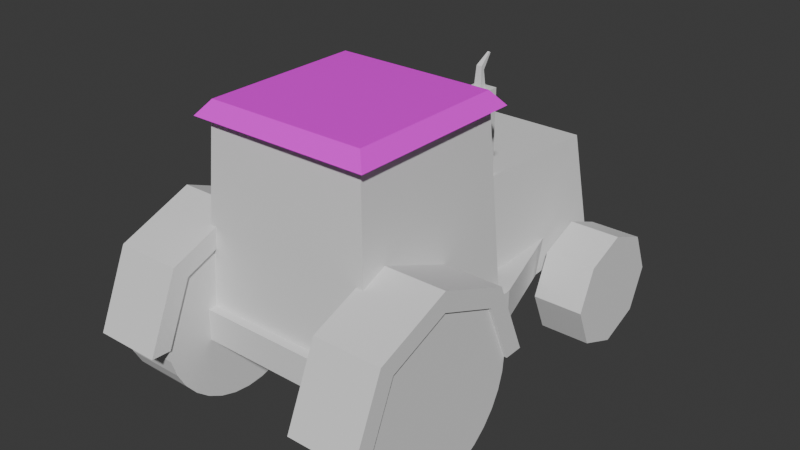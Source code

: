 # Source: Trator_1_.blend  (saved by Blender 4.0.36; exported with 4.5.12 LTS)
import bpy
from mathutils import Matrix  # noqa: F401  (used for matrix-valued properties, if any)

bpy.ops.wm.read_factory_settings(use_empty=True)
scene = bpy.context.scene
scene.name = 'Scene'

# ---- collections
col_collection = bpy.data.collections.new('Collection'); scene.collection.children.link(col_collection)

# ---- images (referenced by path relative to the original .blend; pixels are not part of the script)
import os
ASSET_DIR = os.environ.get("B2B_ASSET_DIR", "")  # directory of the original .blend (textures are referenced by path, not embedded)
HERE = os.path.dirname(os.path.abspath(__file__))  # packed textures are extracted next to this script under _unpacked/

def load_image(name, relpath, width, height, colorspace="sRGB"):
    """Load a texture the original file referenced (path relative to the .blend, or extracted next to this script)."""
    p = next((c for c in (os.path.join(HERE, relpath), os.path.join(ASSET_DIR, relpath)) if relpath and os.path.exists(c)), "")
    if p:
        img = bpy.data.images.load(p, check_existing=True)
        img.name = name
    else:  # same state as the original file: an image datablock whose file is absent (Cycles renders it pink)
        img = bpy.data.images.new(name, width, height)
        img.source = "FILE"
        img.filepath = "//" + (relpath or name)
    img.colorspace_settings.name = colorspace
    return img
img_trator1_002 = load_image('Trator1.002', '', 512, 512, 'sRGB')

# ---- materials (node trees are filled in below, after node groups)
mat_material_003 = bpy.data.materials.new('Material.003')
mat_material_003.use_transparent_shadow = False

# ---- material node trees
mat_material_003.use_nodes = True; mat_material_003.node_tree.nodes.clear()
_N = mat_material_003.node_tree.nodes; _L = mat_material_003.node_tree.links
n0 = _N.new('ShaderNodeBsdfPrincipled'); n0.name = 'Principled BSDF'; n0.location = (10, 300)
n0.inputs[3].default_value = 1.45
n1 = _N.new('ShaderNodeOutputMaterial'); n1.name = 'Material Output'; n1.location = (300, 300)
n2 = _N.new('ShaderNodeTexImage'); n2.name = 'Image Texture'; n2.location = (-280, 280)
n2.image = img_trator1_002
_L.new(n0.outputs[0], n1.inputs[0])
_L.new(n2.outputs[0], n0.inputs[0])
n1.is_active_output = True

# ---- world
world_world = bpy.data.worlds.new('World'); scene.world = world_world
world_world.use_nodes = True; world_world.node_tree.nodes.clear()
_N = world_world.node_tree.nodes; _L = world_world.node_tree.links
n0 = _N.new('ShaderNodeOutputWorld'); n0.name = 'World Output'; n0.location = (300, 300)
n1 = _N.new('ShaderNodeBackground'); n1.name = 'Background'; n1.location = (10, 300)
n1.inputs[0].default_value = (0.05088, 0.05088, 0.05088, 1.0)
_L.new(n1.outputs[0], n0.inputs[0])
n0.is_active_output = True
world_world.color = (0.05088, 0.05088, 0.05088)
world_world.use_sun_shadow = False
world_world.sun_shadow_jitter_overblur = 0.0

# ---- meshes
me_cylinder_006 = bpy.data.meshes.new('Cylinder.006')
me_cylinder_006.from_pydata([(0.0, 1.0, -1.0), (0.0, 1.0, 1.0), (0.1951, 0.9808, -1.0), (0.1951, 0.9808, 1.0), (0.3827, 0.9239, -1.0), (0.3827, 0.9239, 1.0), (0.5556, 0.8315, -1.0), (0.5556, 0.8315, 1.0), (0.7071, 0.7071, -1.0), (0.7071, 0.7071, 1.0), (0.8315, 0.5556, -1.0), (0.8315, 0.5556, 1.0), (0.9239, 0.3827, -1.0), (0.9239, 0.3827, 1.0), (0.9808, 0.1951, -1.0), (0.9808, 0.1951, 1.0), (1.0, 0.0, -1.0), (1.0, 0.0, 1.0), (0.9808, -0.1951, -1.0), (0.9808, -0.1951, 1.0), (0.9239, -0.3827, -1.0), (0.9239, -0.3827, 1.0), (0.8315, -0.5556, -1.0), (0.8315, -0.5556, 1.0), (0.7071, -0.7071, -1.0), (0.7071, -0.7071, 1.0), (0.5556, -0.8315, -1.0), (0.5556, -0.8315, 1.0), (0.3827, -0.9239, -1.0), (0.3827, -0.9239, 1.0), (0.1951, -0.9808, -1.0), (0.1951, -0.9808, 1.0), (0.0, -1.0, -1.0), (0.0, -1.0, 1.0), (-0.1951, -0.9808, -1.0), (-0.1951, -0.9808, 1.0), (-0.3827, -0.9239, -1.0), (-0.3827, -0.9239, 1.0), (-0.5556, -0.8315, -1.0), (-0.5556, -0.8315, 1.0), (-0.7071, -0.7071, -1.0), (-0.7071, -0.7071, 1.0), (-0.8315, -0.5556, -1.0), (-0.8315, -0.5556, 1.0), (-0.9239, -0.3827, -1.0), (-0.9239, -0.3827, 1.0), (-0.9808, -0.1951, -1.0), (-0.9808, -0.1951, 1.0), (-1.0, 0.0, -1.0), (-1.0, 0.0, 1.0), (-0.9808, 0.1951, -1.0), (-0.9808, 0.1951, 1.0), (-0.9239, 0.3827, -1.0), (-0.9239, 0.3827, 1.0), (-0.8315, 0.5556, -1.0), (-0.8315, 0.5556, 1.0), (-0.7071, 0.7071, -1.0), (-0.7071, 0.7071, 1.0), (-0.5556, 0.8315, -1.0), (-0.5556, 0.8315, 1.0), (-0.3827, 0.9239, -1.0), (-0.3827, 0.9239, 1.0), (-0.1951, 0.9808, -1.0), (-0.1951, 0.9808, 1.0)], [], [(0, 1, 3, 2), (2, 3, 5, 4), (4, 5, 7, 6), (6, 7, 9, 8), (8, 9, 11, 10), (10, 11, 13, 12), (12, 13, 15, 14), (14, 15, 17, 16), (16, 17, 19, 18), (18, 19, 21, 20), (20, 21, 23, 22), (22, 23, 25, 24), (24, 25, 27, 26), (26, 27, 29, 28), (28, 29, 31, 30), (30, 31, 33, 32), (32, 33, 35, 34), (34, 35, 37, 36), (36, 37, 39, 38), (38, 39, 41, 40), (40, 41, 43, 42), (42, 43, 45, 44), (44, 45, 47, 46), (46, 47, 49, 48), (48, 49, 51, 50), (50, 51, 53, 52), (52, 53, 55, 54), (54, 55, 57, 56), (56, 57, 59, 58), (58, 59, 61, 60), (3, 1, 63, 61, 59, 57, 55, 53, 51, 49, 47, 45, 43, 41, 39, 37, 35, 33, 31, 29, 27, 25, 23, 21, 19, 17, 15, 13, 11, 9, 7, 5), (60, 61, 63, 62), (62, 63, 1, 0), (0, 2, 4, 6, 8, 10, 12, 14, 16, 18, 20, 22, 24, 26, 28, 30, 32, 34, 36, 38, 40, 42, 44, 46, 48, 50, 52, 54, 56, 58, 60, 62)])
_uv = me_cylinder_006.uv_layers.new(name='UVMap')
_uv.uv.foreach_set('vector', [0.8946, 0.8885, 0.8946, 0.8373, 0.8995, 0.8373, 0.8995, 0.8885, 0.8995, 0.8885, 0.8995, 0.8373, 0.9041, 0.8373, 0.9041, 0.8885, 0.9041, 0.8885, 0.9041, 0.8373, 0.9083, 0.8373, 0.9083, 0.8885, 0.02199, 0.8183, 0.02199, 0.7671, 0.02554, 0.7671, 0.02554, 0.8183, 0.02554, 0.8183, 0.02554, 0.7671, 0.02971, 0.7671, 0.02971, 0.8183, 0.02971, 0.8183, 0.02971, 0.7671, 0.03435, 0.7671, 0.03435, 0.8183, 0.03435, 0.8183, 0.03435, 0.7671, 0.03927, 0.7671, 0.03927, 0.8183, 0.03927, 0.8183, 0.03927, 0.7671, 0.04429, 0.7671, 0.04429, 0.8183, 0.04429, 0.8183, 0.04429, 0.7671, 0.04921, 0.7671, 0.04921, 0.8183, 0.04921, 0.8183, 0.04921, 0.7671, 0.05384, 0.7671, 0.05384, 0.8183, 0.05384, 0.8183, 0.05384, 0.7671, 0.05802, 0.7671, 0.05802, 0.8183, 0.05802, 0.8183, 0.05802, 0.7671, 0.06156, 0.7671, 0.06156, 0.8183, 0.02199, 0.9135, 0.02199, 0.8623, 0.02554, 0.8623, 0.02554, 0.9135, 0.02554, 0.9135, 0.02554, 0.8623, 0.02971, 0.8623, 0.02971, 0.9135, 0.02971, 0.9135, 0.02971, 0.8623, 0.03435, 0.8623, 0.03435, 0.9135, 0.03435, 0.9135, 0.03435, 0.8623, 0.03927, 0.8623, 0.03927, 0.9135, 0.03927, 0.9135, 0.03927, 0.8623, 0.04429, 0.8623, 0.04429, 0.9135, 0.04429, 0.9135, 0.04429, 0.8623, 0.04921, 0.8623, 0.04921, 0.9135, 0.04921, 0.9135, 0.04921, 0.8623, 0.05384, 0.8623, 0.05384, 0.9135, 0.05384, 0.9135, 0.05384, 0.8623, 0.05802, 0.8623, 0.05802, 0.9135, 0.8851, 0.07319, 0.8851, 0.02199, 0.8893, 0.02199, 0.8893, 0.07319, 0.8893, 0.07319, 0.8893, 0.02199, 0.8939, 0.02199, 0.8939, 0.07319, 0.8939, 0.07319, 0.8939, 0.02199, 0.8988, 0.02199, 0.8988, 0.07319, 0.8988, 0.07319, 0.8988, 0.02199, 0.9039, 0.02199, 0.9039, 0.07319, 0.9039, 0.07319, 0.9039, 0.02199, 0.9088, 0.02199, 0.9088, 0.07319, 0.9088, 0.07319, 0.9088, 0.02199, 0.9134, 0.02199, 0.9134, 0.07319, 0.9134, 0.07319, 0.9134, 0.02199, 0.9176, 0.02199, 0.9176, 0.07319, 0.8723, 0.8885, 0.8723, 0.8373, 0.8758, 0.8373, 0.8758, 0.8885, 0.8758, 0.8885, 0.8758, 0.8373, 0.88, 0.8373, 0.88, 0.8885, 0.88, 0.8885, 0.88, 0.8373, 0.8846, 0.8373, 0.8846, 0.8885, 0.2633, 0.8775, 0.2633, 0.8825, 0.2623, 0.8874, 0.2604, 0.8921, 0.2576, 0.8962, 0.254, 0.8998, 0.2499, 0.9026, 0.2452, 0.9045, 0.2403, 0.9055, 0.2353, 0.9055, 0.2304, 0.9045, 0.2257, 0.9026, 0.2216, 0.8998, 0.218, 0.8962, 0.2152, 0.8921, 0.2133, 0.8874, 0.2123, 0.8825, 0.2123, 0.8775, 0.2133, 0.8726, 0.2152, 0.8679, 0.218, 0.8638, 0.2216, 0.8602, 0.2257, 0.8574, 0.2304, 0.8555, 0.2353, 0.8545, 0.2403, 0.8545, 0.2452, 0.8555, 0.2499, 0.8574, 0.254, 0.8602, 0.2576, 0.8638, 0.2604, 0.8679, 0.2623, 0.8726, 0.8846, 0.8885, 0.8846, 0.8373, 0.8896, 0.8373, 0.8896, 0.8885, 0.8896, 0.8885, 0.8896, 0.8373, 0.8946, 0.8373, 0.8946, 0.8885, 0.9108, 0.4364, 0.9099, 0.4414, 0.9079, 0.446, 0.9052, 0.4502, 0.9016, 0.4537, 0.8974, 0.4565, 0.8928, 0.4584, 0.8879, 0.4594, 0.8829, 0.4594, 0.8779, 0.4584, 0.8733, 0.4565, 0.8691, 0.4537, 0.8656, 0.4502, 0.8628, 0.446, 0.8609, 0.4414, 0.8599, 0.4364, 0.8599, 0.4314, 0.8609, 0.4265, 0.8628, 0.4219, 0.8656, 0.4177, 0.8691, 0.4141, 0.8733, 0.4114, 0.8779, 0.4094, 0.8829, 0.4085, 0.8879, 0.4085, 0.8928, 0.4094, 0.8974, 0.4114, 0.9016, 0.4141, 0.9052, 0.4177, 0.9079, 0.4219, 0.9099, 0.4265, 0.9108, 0.4314])
me_cylinder_006.update()
me_cylinder_007 = bpy.data.meshes.new('Cylinder.007')
me_cylinder_007.from_pydata([(0.0, 1.0, -1.0), (0.0, 1.0, 1.0), (0.1951, 0.9808, -1.0), (0.1951, 0.9808, 1.0), (0.3827, 0.9239, -1.0), (0.3827, 0.9239, 1.0), (0.5556, 0.8315, -1.0), (0.5556, 0.8315, 1.0), (0.7071, 0.7071, -1.0), (0.7071, 0.7071, 1.0), (0.8315, 0.5556, -1.0), (0.8315, 0.5556, 1.0), (0.9239, 0.3827, -1.0), (0.9239, 0.3827, 1.0), (0.9808, 0.1951, -1.0), (0.9808, 0.1951, 1.0), (1.0, 0.0, -1.0), (1.0, 0.0, 1.0), (0.9808, -0.1951, -1.0), (0.9808, -0.1951, 1.0), (0.9239, -0.3827, -1.0), (0.9239, -0.3827, 1.0), (0.8315, -0.5556, -1.0), (0.8315, -0.5556, 1.0), (0.7071, -0.7071, -1.0), (0.7071, -0.7071, 1.0), (0.5556, -0.8315, -1.0), (0.5556, -0.8315, 1.0), (0.3827, -0.9239, -1.0), (0.3827, -0.9239, 1.0), (0.1951, -0.9808, -1.0), (0.1951, -0.9808, 1.0), (0.0, -1.0, -1.0), (0.0, -1.0, 1.0), (-0.1951, -0.9808, -1.0), (-0.1951, -0.9808, 1.0), (-0.3827, -0.9239, -1.0), (-0.3827, -0.9239, 1.0), (-0.5556, -0.8315, -1.0), (-0.5556, -0.8315, 1.0), (-0.7071, -0.7071, -1.0), (-0.7071, -0.7071, 1.0), (-0.8315, -0.5556, -1.0), (-0.8315, -0.5556, 1.0), (-0.9239, -0.3827, -1.0), (-0.9239, -0.3827, 1.0), (-0.9808, -0.1951, -1.0), (-0.9808, -0.1951, 1.0), (-1.0, 0.0, -1.0), (-1.0, 0.0, 1.0), (-0.9808, 0.1951, -1.0), (-0.9808, 0.1951, 1.0), (-0.9239, 0.3827, -1.0), (-0.9239, 0.3827, 1.0), (-0.8315, 0.5556, -1.0), (-0.8315, 0.5556, 1.0), (-0.7071, 0.7071, -1.0), (-0.7071, 0.7071, 1.0), (-0.5556, 0.8315, -1.0), (-0.5556, 0.8315, 1.0), (-0.3827, 0.9239, -1.0), (-0.3827, 0.9239, 1.0), (-0.1951, 0.9808, -1.0), (-0.1951, 0.9808, 1.0)], [], [(0, 1, 3, 2), (2, 3, 5, 4), (4, 5, 7, 6), (6, 7, 9, 8), (8, 9, 11, 10), (10, 11, 13, 12), (12, 13, 15, 14), (14, 15, 17, 16), (16, 17, 19, 18), (18, 19, 21, 20), (20, 21, 23, 22), (22, 23, 25, 24), (24, 25, 27, 26), (26, 27, 29, 28), (28, 29, 31, 30), (30, 31, 33, 32), (32, 33, 35, 34), (34, 35, 37, 36), (36, 37, 39, 38), (38, 39, 41, 40), (40, 41, 43, 42), (42, 43, 45, 44), (44, 45, 47, 46), (46, 47, 49, 48), (48, 49, 51, 50), (50, 51, 53, 52), (52, 53, 55, 54), (54, 55, 57, 56), (56, 57, 59, 58), (58, 59, 61, 60), (3, 1, 63, 61, 59, 57, 55, 53, 51, 49, 47, 45, 43, 41, 39, 37, 35, 33, 31, 29, 27, 25, 23, 21, 19, 17, 15, 13, 11, 9, 7, 5), (60, 61, 63, 62), (62, 63, 1, 0), (0, 2, 4, 6, 8, 10, 12, 14, 16, 18, 20, 22, 24, 26, 28, 30, 32, 34, 36, 38, 40, 42, 44, 46, 48, 50, 52, 54, 56, 58, 60, 62)])
_uv = me_cylinder_007.uv_layers.new(name='UVMap')
_uv.uv.foreach_set('vector', [0.425, 0.9056, 0.425, 0.8544, 0.4299, 0.8544, 0.4299, 0.9056, 0.4299, 0.9056, 0.4299, 0.8544, 0.4345, 0.8544, 0.4345, 0.9056, 0.4345, 0.9056, 0.4345, 0.8544, 0.4387, 0.8544, 0.4387, 0.9056, 0.4027, 0.8104, 0.4027, 0.7592, 0.4062, 0.7592, 0.4062, 0.8104, 0.4062, 0.8104, 0.4062, 0.7592, 0.4104, 0.7592, 0.4104, 0.8104, 0.4104, 0.8104, 0.4104, 0.7592, 0.415, 0.7592, 0.415, 0.8104, 0.415, 0.8104, 0.415, 0.7592, 0.4199, 0.7592, 0.4199, 0.8104, 0.4199, 0.8104, 0.4199, 0.7592, 0.425, 0.7592, 0.425, 0.8104, 0.425, 0.8104, 0.425, 0.7592, 0.4299, 0.7592, 0.4299, 0.8104, 0.4299, 0.8104, 0.4299, 0.7592, 0.4345, 0.7592, 0.4345, 0.8104, 0.4345, 0.8104, 0.4345, 0.7592, 0.4387, 0.7592, 0.4387, 0.8104, 0.4387, 0.8104, 0.4387, 0.7592, 0.4422, 0.7592, 0.4422, 0.8104, 0.8723, 0.7934, 0.8723, 0.7422, 0.8758, 0.7422, 0.8758, 0.7934, 0.8758, 0.7934, 0.8758, 0.7422, 0.88, 0.7422, 0.88, 0.7934, 0.88, 0.7934, 0.88, 0.7422, 0.8846, 0.7422, 0.8846, 0.7934, 0.8846, 0.7934, 0.8846, 0.7422, 0.8896, 0.7422, 0.8896, 0.7934, 0.8896, 0.7934, 0.8896, 0.7422, 0.8946, 0.7422, 0.8946, 0.7934, 0.8946, 0.7934, 0.8946, 0.7422, 0.8995, 0.7422, 0.8995, 0.7934, 0.8995, 0.7934, 0.8995, 0.7422, 0.9041, 0.7422, 0.9041, 0.7934, 0.9041, 0.7934, 0.9041, 0.7422, 0.9083, 0.7422, 0.9083, 0.7934, 0.3075, 0.9136, 0.3075, 0.8624, 0.3117, 0.8624, 0.3117, 0.9136, 0.3117, 0.9136, 0.3117, 0.8624, 0.3163, 0.8624, 0.3163, 0.9136, 0.3163, 0.9136, 0.3163, 0.8624, 0.3212, 0.8624, 0.3212, 0.9136, 0.3212, 0.9136, 0.3212, 0.8624, 0.3262, 0.8624, 0.3262, 0.9136, 0.3262, 0.9136, 0.3262, 0.8624, 0.3312, 0.8624, 0.3312, 0.9136, 0.3312, 0.9136, 0.3312, 0.8624, 0.3358, 0.8624, 0.3358, 0.9136, 0.3358, 0.9136, 0.3358, 0.8624, 0.34, 0.8624, 0.34, 0.9136, 0.4027, 0.9056, 0.4027, 0.8544, 0.4062, 0.8544, 0.4062, 0.9056, 0.4062, 0.9056, 0.4062, 0.8544, 0.4104, 0.8544, 0.4104, 0.9056, 0.4104, 0.9056, 0.4104, 0.8544, 0.415, 0.8544, 0.415, 0.9056, 0.1637, 0.8745, 0.1637, 0.8795, 0.1627, 0.8844, 0.1608, 0.889, 0.158, 0.8932, 0.1544, 0.8968, 0.1502, 0.8996, 0.1456, 0.9015, 0.1407, 0.9025, 0.1357, 0.9025, 0.1307, 0.9015, 0.1261, 0.8996, 0.1219, 0.8968, 0.1184, 0.8932, 0.1156, 0.889, 0.1137, 0.8844, 0.1127, 0.8795, 0.1127, 0.8745, 0.1137, 0.8695, 0.1156, 0.8649, 0.1184, 0.8607, 0.1219, 0.8572, 0.1261, 0.8544, 0.1307, 0.8525, 0.1357, 0.8515, 0.1407, 0.8515, 0.1456, 0.8525, 0.1502, 0.8544, 0.1544, 0.8572, 0.158, 0.8607, 0.1608, 0.8649, 0.1627, 0.8695, 0.415, 0.9056, 0.415, 0.8544, 0.4199, 0.8544, 0.4199, 0.9056, 0.4199, 0.9056, 0.4199, 0.8544, 0.425, 0.8544, 0.425, 0.9056, 0.904, 0.1937, 0.9031, 0.1986, 0.9011, 0.2032, 0.8984, 0.2074, 0.8948, 0.2109, 0.8906, 0.2137, 0.886, 0.2157, 0.8811, 0.2166, 0.8761, 0.2166, 0.8711, 0.2157, 0.8665, 0.2137, 0.8623, 0.2109, 0.8588, 0.2074, 0.856, 0.2032, 0.8541, 0.1986, 0.8531, 0.1937, 0.8531, 0.1887, 0.8541, 0.1837, 0.856, 0.1791, 0.8588, 0.1749, 0.8623, 0.1714, 0.8665, 0.1686, 0.8711, 0.1667, 0.8761, 0.1657, 0.8811, 0.1657, 0.886, 0.1667, 0.8906, 0.1686, 0.8948, 0.1714, 0.8984, 0.1749, 0.9011, 0.1791, 0.9031, 0.1837, 0.904, 0.1887])
me_cylinder_007.update()
me_cube_025 = bpy.data.meshes.new('Cube.025')
me_cube_025.from_pydata([(-1.0, -1.0, -1.0), (-1.0, -1.0, 1.0), (-1.0, 1.0, -1.0), (-1.0, 1.0, 1.0), (1.0, -1.0, -1.0), (1.0, -1.0, 1.0), (1.0, 1.0, -1.0), (1.0, 1.0, 1.0), (0.0, 1.0, -1.4), (0.0, 1.0, 1.4), (0.0, -1.0, -1.4), (0.0, -1.0, 1.4), (-1.43, -1.0, 0.0), (-1.43, 1.0, 0.0), (1.43, 1.0, 0.0), (1.43, -1.0, 0.0), (0.0, -1.0, -4.768e-08), (0.0, 1.0, -4.768e-08)], [], [(12, 1, 3, 13), (17, 9, 7, 14), (14, 7, 5, 15), (16, 11, 1, 12), (8, 6, 4, 10), (9, 3, 1, 11), (7, 9, 11, 5), (2, 8, 10, 0), (15, 5, 11, 16), (13, 3, 9, 17), (2, 13, 17, 8), (4, 15, 16, 10), (10, 16, 12, 0), (6, 14, 15, 4), (8, 17, 14, 6), (0, 12, 13, 2)])
_uv = me_cube_025.uv_layers.new(name='UVMap')
_uv.uv.foreach_set('vector', [0.9275, 0.6821, 0.8996, 0.6821, 0.8996, 0.6309, 0.9275, 0.6309, 0.3411, 0.5819, 0.3553, 0.5489, 0.3747, 0.5685, 0.3747, 0.5963, 0.2123, 0.6155, 0.2123, 0.5958, 0.2635, 0.5958, 0.2635, 0.6155, 0.6121, 0.3249, 0.6263, 0.292, 0.6458, 0.3115, 0.6458, 0.3394, 0.07319, 0.6035, 0.07319, 0.6234, 0.02199, 0.6234, 0.02199, 0.6035, 0.2123, 0.5682, 0.2123, 0.5483, 0.2635, 0.5483, 0.2635, 0.5682, 0.2123, 0.5958, 0.2123, 0.5682, 0.2635, 0.5682, 0.2635, 0.5958, 0.07319, 0.5759, 0.07319, 0.6035, 0.02199, 0.6035, 0.02199, 0.5759, 0.5785, 0.3104, 0.5987, 0.2913, 0.6263, 0.292, 0.6121, 0.3249, 0.3075, 0.5674, 0.3277, 0.5482, 0.3553, 0.5489, 0.3411, 0.5819, 0.3075, 0.5953, 0.3075, 0.5674, 0.3411, 0.5819, 0.327, 0.6148, 0.5785, 0.3383, 0.5785, 0.3104, 0.6121, 0.3249, 0.598, 0.3578, 0.598, 0.3578, 0.6121, 0.3249, 0.6458, 0.3394, 0.6255, 0.3585, 0.9302, 0.3425, 0.9023, 0.3425, 0.9023, 0.2913, 0.9302, 0.2913, 0.327, 0.6148, 0.3411, 0.5819, 0.3747, 0.5963, 0.3545, 0.6155, 0.02199, 0.5759, 0.02199, 0.5562, 0.07319, 0.5562, 0.07319, 0.5759])
me_cube_025.update()
me_cube_026 = bpy.data.meshes.new('Cube.026')
me_cube_026.from_pydata([(-1.0, -1.0, -1.272), (-1.0, -0.7911, 0.7276), (-1.0, 0.7911, -0.7276), (-1.0, 1.0, 1.272), (1.0, -1.0, -1.272), (1.0, -0.7911, 0.7276), (1.0, 0.7911, -0.7276), (1.0, 1.0, 1.272), (-1.0, 0.0, -1.0), (-1.0, 0.0, 1.0), (1.0, 0.0, -1.0), (1.0, 0.0, 1.0)], [], [(8, 9, 3, 2), (2, 3, 7, 6), (10, 11, 5, 4), (4, 5, 1, 0), (8, 10, 4, 0), (11, 9, 1, 5), (7, 3, 9, 11), (2, 6, 10, 8), (6, 7, 11, 10), (0, 1, 9, 8)])
_uv = me_cube_026.uv_layers.new(name='UVMap')
_uv.uv.foreach_set('vector', [0.1419, 0.5987, 0.1366, 0.5478, 0.1613, 0.5382, 0.1613, 0.5896, 0.4916, 0.7993, 0.4916, 0.7479, 0.5428, 0.7479, 0.5428, 0.7993, 0.5298, 0.2262, 0.5352, 0.1753, 0.5546, 0.1843, 0.5546, 0.2358, 0.1127, 0.8075, 0.1127, 0.7561, 0.1639, 0.7561, 0.1639, 0.8075, 0.513, 0.8945, 0.513, 0.8433, 0.5395, 0.8433, 0.5395, 0.8945, 0.8793, 0.5594, 0.8793, 0.5082, 0.9007, 0.5082, 0.9007, 0.5594, 0.8528, 0.5594, 0.8528, 0.5082, 0.8793, 0.5082, 0.8793, 0.5594, 0.4916, 0.8945, 0.4916, 0.8433, 0.513, 0.8433, 0.513, 0.8945, 0.5104, 0.2172, 0.5104, 0.1657, 0.5352, 0.1753, 0.5298, 0.2262, 0.1172, 0.6083, 0.1172, 0.5568, 0.1366, 0.5478, 0.1419, 0.5987])
me_cube_026.update()
me_cube_027 = bpy.data.meshes.new('Cube.027')
me_cube_027.from_pydata([(-1.0, -1.178, 1.0), (1.168, 1.0, -0.00264), (-1.0, 1.0, 1.0), (-1.168, 1.0, -0.00264), (1.0, -1.178, 1.0), (-0.8166, 1.0, 0.814), (1.0, 1.0, 1.0), (0.8166, 1.0, 0.814), (0.0, 1.0, 1.4), (2.186e-08, 1.0, 1.141), (0.0, -1.178, 1.4), (-1.43, -1.178, 0.0), (-1.43, 1.0, 0.0), (1.43, 1.0, 0.0), (1.43, -1.178, 0.0), (-1.165, -1.178, -0.009783), (-0.8148, -1.178, 0.805), (0.0, -1.178, 1.131), (0.8148, -1.178, 0.805), (1.165, -1.178, -0.009783)], [], [(11, 0, 2, 12), (8, 6, 7, 9), (13, 6, 4, 14), (8, 2, 0, 10), (6, 8, 10, 4), (2, 8, 9, 5), (10, 0, 16, 17), (6, 13, 1, 7), (1, 19, 18, 7), (12, 2, 5, 3), (9, 7, 18, 17), (5, 9, 17, 16), (15, 3, 5, 16), (0, 11, 15, 16), (14, 4, 18, 19), (3, 15, 11, 12), (4, 10, 17, 18), (1, 13, 14, 19)])
_uv = me_cube_027.uv_layers.new(name='UVMap')
_uv.uv.foreach_set('vector', [0.6395, 0.08925, 0.6395, 0.06952, 0.6952, 0.06952, 0.6952, 0.08925, 0.5345, 0.3279, 0.5243, 0.3535, 0.5195, 0.3488, 0.5279, 0.3279, 0.7098, 0.6867, 0.6819, 0.6867, 0.6819, 0.6309, 0.7098, 0.6309, 0.6952, 0.04195, 0.6952, 0.06952, 0.6395, 0.06952, 0.6395, 0.04195, 0.6952, 0.02199, 0.6952, 0.04195, 0.6395, 0.04195, 0.6395, 0.02199, 0.5243, 0.3023, 0.5345, 0.3279, 0.5279, 0.3279, 0.5195, 0.307, 0.2123, 0.4677, 0.2226, 0.4421, 0.2275, 0.4468, 0.2192, 0.4677, 0.5243, 0.3535, 0.4987, 0.3645, 0.4986, 0.3578, 0.5195, 0.3488, 0.7207, 0.4085, 0.7207, 0.4643, 0.698, 0.4642, 0.698, 0.4085, 0.4987, 0.2913, 0.5243, 0.3023, 0.5195, 0.307, 0.4986, 0.298, 0.2342, 0.6595, 0.2537, 0.6595, 0.2537, 0.7153, 0.2342, 0.7153, 0.2123, 0.6595, 0.2342, 0.6595, 0.2342, 0.7153, 0.2124, 0.7153, 0.6983, 0.2215, 0.6983, 0.1657, 0.7139, 0.1657, 0.7139, 0.2214, 0.2226, 0.4421, 0.2482, 0.4311, 0.2484, 0.4379, 0.2275, 0.4468, 0.2482, 0.5043, 0.2226, 0.4933, 0.2275, 0.4885, 0.2484, 0.4975, 0.7631, 0.2913, 0.7632, 0.347, 0.7565, 0.347, 0.7565, 0.2913, 0.2226, 0.4933, 0.2123, 0.4677, 0.2192, 0.4677, 0.2275, 0.4885, 0.7393, 0.02199, 0.7459, 0.02199, 0.746, 0.07774, 0.7392, 0.07775])
me_cube_027.update()
me_cube_028 = bpy.data.meshes.new('Cube.028')
me_cube_028.from_pydata([(-1.0, -1.178, 1.0), (1.168, 1.0, -0.00264), (-1.0, 1.0, 1.0), (-1.168, 1.0, -0.00264), (1.0, -1.178, 1.0), (-0.8166, 1.0, 0.814), (1.0, 1.0, 1.0), (0.8166, 1.0, 0.814), (0.0, 1.0, 1.4), (2.186e-08, 1.0, 1.141), (0.0, -1.178, 1.4), (-1.43, -1.178, 0.0), (-1.43, 1.0, 0.0), (1.43, 1.0, 0.0), (1.43, -1.178, 0.0), (-1.165, -1.178, -0.009783), (-0.8148, -1.178, 0.805), (0.0, -1.178, 1.131), (0.8148, -1.178, 0.805), (1.165, -1.178, -0.009783)], [], [(11, 0, 2, 12), (8, 6, 7, 9), (13, 6, 4, 14), (8, 2, 0, 10), (6, 8, 10, 4), (2, 8, 9, 5), (10, 0, 16, 17), (6, 13, 1, 7), (1, 19, 18, 7), (12, 2, 5, 3), (9, 7, 18, 17), (5, 9, 17, 16), (15, 3, 5, 16), (0, 11, 15, 16), (14, 4, 18, 19), (3, 15, 11, 12), (4, 10, 17, 18), (1, 13, 14, 19)])
_uv = me_cube_028.uv_layers.new(name='UVMap')
_uv.uv.foreach_set('vector', [0.5986, 0.2329, 0.5986, 0.2132, 0.6543, 0.2132, 0.6543, 0.2329, 0.5337, 0.05859, 0.5235, 0.08419, 0.5187, 0.0795, 0.5271, 0.05859, 0.4466, 0.604, 0.4187, 0.604, 0.4187, 0.5482, 0.4466, 0.5482, 0.6543, 0.1857, 0.6543, 0.2132, 0.5986, 0.2132, 0.5986, 0.1857, 0.6543, 0.1657, 0.6543, 0.1857, 0.5986, 0.1857, 0.5986, 0.1657, 0.5235, 0.033, 0.5337, 0.05859, 0.5271, 0.05859, 0.5187, 0.03769, 0.3075, 0.4677, 0.3177, 0.4421, 0.3227, 0.4468, 0.3144, 0.4677, 0.5235, 0.08419, 0.4979, 0.0952, 0.4978, 0.08849, 0.5187, 0.0795, 0.7125, 0.2913, 0.7125, 0.3471, 0.6898, 0.347, 0.6897, 0.2913, 0.4979, 0.02199, 0.5235, 0.033, 0.5187, 0.03769, 0.4978, 0.0287, 0.4245, 0.6595, 0.4441, 0.6595, 0.444, 0.7153, 0.4245, 0.7152, 0.4027, 0.6595, 0.4245, 0.6595, 0.4245, 0.7152, 0.4027, 0.7153, 0.698, 0.5641, 0.698, 0.5083, 0.7136, 0.5082, 0.7136, 0.564, 0.3177, 0.4421, 0.3433, 0.431, 0.3436, 0.4378, 0.3227, 0.4468, 0.3433, 0.5043, 0.3177, 0.4933, 0.3227, 0.4885, 0.3436, 0.4975, 0.7604, 0.6309, 0.7605, 0.6867, 0.7538, 0.6867, 0.7538, 0.6309, 0.3177, 0.4933, 0.3075, 0.4677, 0.3144, 0.4677, 0.3227, 0.4885, 0.02206, 0.6674, 0.02872, 0.6674, 0.02874, 0.7232, 0.02199, 0.7232])
me_cube_028.update()
me_cube_029 = bpy.data.meshes.new('Cube.029')
me_cube_029.from_pydata([(-1.0, -1.0, -1.0), (-1.0, -1.0, 1.0), (-1.0, 1.0, -1.0), (-1.0, 1.0, 1.0), (2.896, -0.3925, -1.0), (2.896, -0.3925, 1.0), (2.896, 0.3925, -1.0), (2.896, 0.3925, 1.0), (0.9478, 1.0, -1.0), (0.9478, 1.0, 1.0), (0.9478, -1.0, -1.0), (0.9478, -1.0, 1.0)], [], [(0, 1, 3, 2), (8, 9, 7, 6), (6, 7, 5, 4), (10, 11, 1, 0), (8, 6, 4, 10), (9, 3, 1, 11), (7, 9, 11, 5), (2, 8, 10, 0), (4, 5, 11, 10), (2, 3, 9, 8)])
_uv = me_cube_029.uv_layers.new(name='UVMap')
_uv.uv.foreach_set('vector', [0.7771, 0.8885, 0.7771, 0.8373, 0.8283, 0.8373, 0.8283, 0.8885, 0.3587, 0.3378, 0.3075, 0.3378, 0.3075, 0.2861, 0.3587, 0.2861, 0.9523, 0.7934, 0.9523, 0.7422, 0.9724, 0.7422, 0.9724, 0.7934, 0.2635, 0.3355, 0.2123, 0.3355, 0.2123, 0.2862, 0.2635, 0.2862, 0.07319, 0.3361, 0.05763, 0.3859, 0.03754, 0.3859, 0.02199, 0.3361, 0.4539, 0.07185, 0.4539, 0.1217, 0.4027, 0.1217, 0.4027, 0.07185, 0.4383, 0.02199, 0.4539, 0.07185, 0.4027, 0.07185, 0.4182, 0.02199, 0.07319, 0.2862, 0.07319, 0.3361, 0.02199, 0.3361, 0.02199, 0.2862, 0.2635, 0.3871, 0.2123, 0.3871, 0.2123, 0.3355, 0.2635, 0.3355, 0.3587, 0.3871, 0.3075, 0.3871, 0.3075, 0.3378, 0.3587, 0.3378])
me_cube_029.update()
me_cube_030 = bpy.data.meshes.new('Cube.030')
me_cube_030.from_pydata([(-1.0, -1.0, -1.0), (-1.0, -1.0, 7.605), (-1.0, 1.0, -1.0), (-1.0, 1.0, 7.605), (1.0, -1.0, -1.0), (1.0, -1.0, 7.605), (1.0, 1.0, -1.0), (1.0, 1.0, 7.605), (-0.3472, -0.3472, 7.605), (-0.3472, 0.3472, 7.605), (0.3472, -0.3472, 7.605), (0.3472, 0.3472, 7.605), (-0.1699, -0.256, 9.588), (-0.1699, 0.256, 9.588), (0.1699, -0.256, 9.205), (0.1699, 0.256, 9.205), (1.117, -0.08849, 10.5), (1.117, 0.08849, 10.5), (1.265, -0.08849, 10.4), (1.265, 0.08849, 10.4)], [], [(0, 1, 3, 2), (2, 3, 7, 6), (6, 7, 5, 4), (4, 5, 1, 0), (2, 6, 4, 0), (5, 7, 11, 10), (10, 11, 15, 14), (3, 1, 8, 9), (1, 5, 10, 8), (7, 3, 9, 11), (14, 15, 19, 18), (9, 8, 12, 13), (8, 10, 14, 12), (11, 9, 13, 15), (19, 17, 16, 18), (13, 12, 16, 17), (12, 14, 18, 16), (15, 13, 17, 19)])
_uv = me_cube_030.uv_layers.new(name='UVMap')
_uv.uv.foreach_set('vector', [0.2123, 0.2422, 0.2123, 0.02199, 0.2635, 0.02199, 0.2635, 0.2422, 0.02199, 0.2422, 0.02199, 0.02199, 0.07318, 0.02201, 0.07318, 0.2422, 0.3075, 0.2422, 0.3075, 0.02199, 0.3587, 0.02199, 0.3587, 0.2422, 0.1172, 0.2422, 0.1172, 0.02201, 0.1683, 0.02199, 0.1683, 0.2422, 0.8556, 0.6821, 0.8044, 0.6821, 0.8044, 0.6309, 0.8556, 0.6309, 0.8583, 0.2913, 0.8583, 0.3425, 0.8416, 0.3258, 0.8416, 0.308, 0.5955, 0.0929, 0.5777, 0.0929, 0.5801, 0.05182, 0.5932, 0.05182, 0.8071, 0.3425, 0.8071, 0.2913, 0.8238, 0.308, 0.8238, 0.3258, 0.8071, 0.2913, 0.8583, 0.2913, 0.8416, 0.308, 0.8238, 0.308, 0.8583, 0.3425, 0.8071, 0.3425, 0.8238, 0.3258, 0.8416, 0.3258, 0.5932, 0.05182, 0.5801, 0.05182, 0.5843, 0.02199, 0.5889, 0.02199, 0.9701, 0.8882, 0.9523, 0.8882, 0.9546, 0.8373, 0.9677, 0.8373, 0.134, 0.4942, 0.1172, 0.4886, 0.1342, 0.4511, 0.1456, 0.4445, 0.05039, 0.5066, 0.03351, 0.5122, 0.02199, 0.4625, 0.03331, 0.4691, 0.9591, 0.4452, 0.9591, 0.4414, 0.9636, 0.4414, 0.9636, 0.4452, 0.9548, 0.4085, 0.9679, 0.4085, 0.9636, 0.4414, 0.9591, 0.4414, 0.1456, 0.4445, 0.1342, 0.4511, 0.1172, 0.4131, 0.1215, 0.4119, 0.03331, 0.4691, 0.02199, 0.4625, 0.04602, 0.4299, 0.05039, 0.4311])
me_cube_030.update()
me_cube_031 = bpy.data.meshes.new('Cube.031')
me_cube_031.from_pydata([(-1.0, -1.0, -1.272), (-1.0, -0.7911, 0.7276), (-1.0, 0.7911, -0.7276), (-1.0, 1.0, 1.272), (1.0, -1.0, -1.272), (1.0, -0.7911, 0.7276), (1.0, 0.7911, -0.7276), (1.0, 1.0, 1.272), (-1.0, 0.0, -1.0), (-1.0, 0.0, 1.0), (1.0, 0.0, -1.0), (1.0, 0.0, 1.0)], [], [(8, 9, 3, 2), (2, 3, 7, 6), (10, 11, 5, 4), (4, 5, 1, 0), (8, 10, 4, 0), (11, 9, 1, 5), (7, 3, 9, 11), (2, 6, 10, 8), (6, 7, 11, 10), (0, 1, 9, 8)])
_uv = me_cube_031.uv_layers.new(name='UVMap')
_uv.uv.foreach_set('vector', [0.5234, 0.5831, 0.518, 0.5321, 0.5428, 0.5225, 0.5428, 0.574, 0.5868, 0.7936, 0.5868, 0.7422, 0.638, 0.7422, 0.638, 0.7936, 0.518, 0.469, 0.5234, 0.4181, 0.5428, 0.4271, 0.5428, 0.4786, 0.6819, 0.7936, 0.6819, 0.7422, 0.7331, 0.7422, 0.7331, 0.7936, 0.6082, 0.8888, 0.6082, 0.8376, 0.6347, 0.8376, 0.6347, 0.8888, 0.7052, 0.8888, 0.7052, 0.8376, 0.7266, 0.8376, 0.7266, 0.8888, 0.6787, 0.8888, 0.6787, 0.8376, 0.7052, 0.8376, 0.7052, 0.8888, 0.5868, 0.8888, 0.5868, 0.8376, 0.6082, 0.8376, 0.6082, 0.8888, 0.4986, 0.4599, 0.4986, 0.4085, 0.5234, 0.4181, 0.518, 0.469, 0.4986, 0.5927, 0.4986, 0.5412, 0.518, 0.5321, 0.5234, 0.5831])
me_cube_031.update()
me_cube_032 = bpy.data.meshes.new('Cube.032')
me_cube_032.from_pydata([(-1.0, -0.8938, -1.0), (-0.8339, -0.8383, 2.188), (-1.0, 0.8938, -1.0), (-0.8339, 0.8383, 2.188), (1.0, -1.246, -1.0), (0.9919, -1.169, 2.188), (1.0, 1.246, -1.0), (0.9919, 1.169, 2.188)], [], [(0, 1, 3, 2), (2, 3, 7, 6), (6, 7, 5, 4), (4, 5, 1, 0), (2, 6, 4, 0), (7, 3, 1, 5)])
_uv = me_cube_032.uv_layers.new(name='UVMap')
_uv.uv.foreach_set('vector', [0.1172, 0.3679, 0.1186, 0.2862, 0.1615, 0.2862, 0.1629, 0.3679, 0.4027, 0.3729, 0.4066, 0.2913, 0.4541, 0.2913, 0.4546, 0.3729, 0.4027, 0.2473, 0.4046, 0.1657, 0.4645, 0.1657, 0.4665, 0.2473, 0.4027, 0.4985, 0.4032, 0.4169, 0.4507, 0.4169, 0.4546, 0.4985, 0.3587, 0.7142, 0.3075, 0.7233, 0.3075, 0.6595, 0.3587, 0.6685, 0.1639, 0.7121, 0.1172, 0.7036, 0.1172, 0.6607, 0.1639, 0.6522])
me_cube_032.update()
me_cube_033 = bpy.data.meshes.new('Cube.033')
me_cube_033.from_pydata([(-1.0, -1.0, -1.0), (-1.0, -1.0, 1.0), (-1.0, 1.0, -1.0), (-1.0, 1.0, 1.0), (1.0, -1.0, -1.0), (1.0, -1.0, 1.0), (1.0, 1.0, -1.0), (1.0, 1.0, 1.0), (0.0, 1.0, -1.4), (0.0, 1.0, 1.4), (0.0, -1.0, -1.4), (0.0, -1.0, 1.4), (-1.43, -1.0, 0.0), (-1.43, 1.0, 0.0), (1.43, 1.0, 0.0), (1.43, -1.0, 0.0), (0.0, -1.0, -4.768e-08), (0.0, 1.0, -4.768e-08)], [], [(12, 1, 3, 13), (17, 9, 7, 14), (14, 7, 5, 15), (16, 11, 1, 12), (8, 6, 4, 10), (9, 3, 1, 11), (7, 9, 11, 5), (2, 8, 10, 0), (15, 5, 11, 16), (13, 3, 9, 17), (2, 13, 17, 8), (4, 15, 16, 10), (10, 16, 12, 0), (6, 14, 15, 4), (8, 17, 14, 6), (0, 12, 13, 2)])
_uv = me_cube_033.uv_layers.new(name='UVMap')
_uv.uv.foreach_set('vector', [0.9726, 0.5594, 0.9447, 0.5594, 0.9447, 0.5082, 0.9726, 0.5082, 0.6204, 0.4421, 0.6345, 0.4092, 0.654, 0.4287, 0.654, 0.4565, 0.5868, 0.6982, 0.5868, 0.6785, 0.638, 0.6785, 0.638, 0.6982, 0.6204, 0.5533, 0.6345, 0.5204, 0.654, 0.5399, 0.654, 0.5678, 0.5428, 0.6839, 0.5428, 0.7039, 0.4916, 0.7039, 0.4916, 0.6839, 0.5868, 0.6509, 0.5868, 0.6309, 0.638, 0.6309, 0.638, 0.6509, 0.5868, 0.6785, 0.5868, 0.6509, 0.638, 0.6509, 0.638, 0.6785, 0.5428, 0.6564, 0.5428, 0.6839, 0.4916, 0.6839, 0.4916, 0.6564, 0.5868, 0.5389, 0.607, 0.5197, 0.6345, 0.5204, 0.6204, 0.5533, 0.5868, 0.4276, 0.607, 0.4085, 0.6345, 0.4092, 0.6204, 0.4421, 0.5868, 0.4555, 0.5868, 0.4276, 0.6204, 0.4421, 0.6062, 0.475, 0.5868, 0.5667, 0.5868, 0.5389, 0.6204, 0.5533, 0.6062, 0.5862, 0.6062, 0.5862, 0.6204, 0.5533, 0.654, 0.5678, 0.6338, 0.587, 0.9759, 0.2169, 0.948, 0.2169, 0.948, 0.1657, 0.9759, 0.1657, 0.6062, 0.475, 0.6204, 0.4421, 0.654, 0.4565, 0.6338, 0.4757, 0.4916, 0.6564, 0.4916, 0.6366, 0.5428, 0.6366, 0.5428, 0.6564])
me_cube_033.update()
me_cube_034 = bpy.data.meshes.new('Cube.034')
me_cube_034.from_pydata([(-1.0, -1.0, -0.07782), (-0.8767, -0.8767, 0.07782), (-1.0, 1.0, -0.07782), (-0.8767, 0.8767, 0.07782), (1.0, -1.0, -0.07782), (0.8767, -0.8767, 0.07782), (1.0, 1.0, -0.07782), (0.8767, 0.8767, 0.07782)], [], [(0, 1, 3, 2), (2, 3, 7, 6), (6, 7, 5, 4), (4, 5, 1, 0), (2, 6, 4, 0), (7, 3, 1, 5)])
_uv = me_cube_034.uv_layers.new(name='UVMap')
_uv.uv.foreach_set('vector', [0.3075, 0.7672, 0.3106, 0.7704, 0.3106, 0.8153, 0.3075, 0.8184, 0.3075, 0.8184, 0.3106, 0.8153, 0.3555, 0.8153, 0.3587, 0.8184, 0.3587, 0.8184, 0.3555, 0.8153, 0.3555, 0.7704, 0.3587, 0.7672, 0.3587, 0.7672, 0.3555, 0.7704, 0.3106, 0.7704, 0.3075, 0.7672, 0.8283, 0.7934, 0.7771, 0.7934, 0.7771, 0.7422, 0.8283, 0.7422, 0.3555, 0.8153, 0.3106, 0.8153, 0.3106, 0.7704, 0.3555, 0.7704])
me_cube_034.materials.append(mat_material_003)
me_cube_034.update()
me_cube_035 = bpy.data.meshes.new('Cube.035')
me_cube_035.from_pydata([(-1.0, -1.0, -1.0), (-0.8887, -0.8887, 1.0), (-1.0, 1.0, -1.0), (-0.8887, 0.8887, 1.0), (1.0, -1.0, -1.0), (0.8887, -0.8887, 1.0), (1.0, 1.0, -1.0), (0.8887, 0.8887, 1.0)], [], [(0, 1, 3, 2), (2, 3, 7, 6), (6, 7, 5, 4), (4, 5, 1, 0), (2, 6, 4, 0), (7, 3, 1, 5)])
_uv = me_cube_035.uv_layers.new(name='UVMap')
_uv.uv.foreach_set('vector', [0.7576, 0.5595, 0.7605, 0.5082, 0.806, 0.5082, 0.8088, 0.5595, 0.7579, 0.217, 0.7608, 0.1657, 0.8063, 0.1657, 0.8091, 0.217, 0.2123, 0.8105, 0.2152, 0.7593, 0.2607, 0.7593, 0.2635, 0.8105, 0.7647, 0.4597, 0.7676, 0.4085, 0.8131, 0.4085, 0.8159, 0.4597, 0.8411, 0.07319, 0.7899, 0.07319, 0.7899, 0.02199, 0.8411, 0.02199, 0.8226, 0.978, 0.7771, 0.978, 0.7771, 0.9325, 0.8226, 0.9325])
me_cube_035.update()

# ---- objects
ob_cylinder_002 = bpy.data.objects.new('Cylinder.002', me_cylinder_006)
ob_cylinder_001 = bpy.data.objects.new('Cylinder.001', me_cylinder_007)
ob_cube_010 = bpy.data.objects.new('Cube.010', me_cube_025)
ob_cube_009 = bpy.data.objects.new('Cube.009', me_cube_026)
ob_cube_008 = bpy.data.objects.new('Cube.008', me_cube_027)
ob_cube_007 = bpy.data.objects.new('Cube.007', me_cube_028)
ob_cube_006 = bpy.data.objects.new('Cube.006', me_cube_029)
ob_cube_005 = bpy.data.objects.new('Cube.005', me_cube_030)
ob_cube_004 = bpy.data.objects.new('Cube.004', me_cube_031)
ob_cube_003 = bpy.data.objects.new('Cube.003', me_cube_032)
ob_cube_002 = bpy.data.objects.new('Cube.002', me_cube_033)
ob_cube_001 = bpy.data.objects.new('Cube.001', me_cube_034)
ob_cube = bpy.data.objects.new('Cube', me_cube_035)

# ---- transforms, parenting, visibility, modifiers, constraints
ob_cylinder_002.location = (-0.1845, -0.692, -0.5454)
ob_cylinder_002.rotation_euler = (-1.571, 2.22e-16, 1.571)
ob_cylinder_002.scale = (0.4282, -0.4282, 0.1484)
ob_cylinder_001.location = (0.9231, -0.692, -0.5454)
ob_cylinder_001.rotation_euler = (1.571, 2.22e-16, 1.571)
ob_cylinder_001.scale = (0.4282, 0.4282, 0.1484)
ob_cube_010.location = (0.8914, 0.7344, -0.7106)
ob_cube_010.rotation_euler = (0.0, -0.0, 1.571)
ob_cube_010.scale = (0.2055, 0.1271, 0.2055)
ob_cube_009.location = (0.5306, 0.8967, -0.2254)
ob_cube_009.rotation_euler = (0.0, -0.0, 1.571)
ob_cube_009.scale = (0.07355, -0.07355, 0.03703)
ob_cube_008.location = (0.9374, -0.6938, -0.5571)
ob_cube_008.rotation_euler = (0.0, -0.0, 1.571)
ob_cube_008.scale = (0.3656, -0.1499, 0.3656)
ob_cube_007.location = (-0.198, -0.6938, -0.5571)
ob_cube_007.rotation_euler = (0.0, -0.0, 1.571)
ob_cube_007.scale = (0.3656, 0.1499, 0.3656)
ob_cube_006.location = (0.3721, -0.3972, -0.55)
ob_cube_006.rotation_euler = (0.0, -0.0, 1.571)
ob_cube_006.scale = (0.4902, 0.4902, 0.07664)
ob_cube_005.location = (0.555, 0.2208, -0.03586)
ob_cube_005.rotation_euler = (0.0, -0.0, 1.571)
ob_cube_005.scale = (0.05171, 0.05171, 0.05171)
ob_cube_004.location = (0.2102, 0.8967, -0.2254)
ob_cube_004.rotation_euler = (0.0, -0.0, 1.571)
ob_cube_004.scale = (0.07355, 0.07355, 0.03703)
ob_cube_003.location = (0.3721, 0.3172, -0.3293)
ob_cube_003.rotation_euler = (-1.571, 1.571, 0.0)
ob_cube_003.scale = (0.2967, 0.2967, 0.2967)
ob_cube_002.location = (-0.1528, 0.7344, -0.7106)
ob_cube_002.rotation_euler = (0.0, -0.0, 1.571)
ob_cube_002.scale = (0.2055, -0.1271, 0.2055)
ob_cube_001.location = (0.3721, -0.3972, 0.4271)
ob_cube_001.rotation_euler = (0.0, -0.0, 1.571)
ob_cube_001.scale = (0.4464, 0.4464, 0.4464)
ob_cube.location = (0.3721, -0.3972, -0.04272)
ob_cube.rotation_euler = (0.0, -0.0, 1.571)
ob_cube.scale = (0.4464, 0.4464, 0.4464)

# ---- collection membership
col_collection.objects.link(ob_cylinder_002)
col_collection.objects.link(ob_cylinder_001)
col_collection.objects.link(ob_cube_010)
col_collection.objects.link(ob_cube_009)
col_collection.objects.link(ob_cube_008)
col_collection.objects.link(ob_cube_007)
col_collection.objects.link(ob_cube_006)
col_collection.objects.link(ob_cube_005)
col_collection.objects.link(ob_cube_004)
col_collection.objects.link(ob_cube_003)
col_collection.objects.link(ob_cube_002)
col_collection.objects.link(ob_cube_001)
col_collection.objects.link(ob_cube)

# ---- scene / render settings (as saved in the file)
scene.frame_start = 1; scene.frame_end = 250; scene.frame_set(70)
scene.render.engine = 'BLENDER_EEVEE_NEXT'
scene.cycles.sampling_pattern = 'TABULATED_SOBOL'
bpy.context.view_layer.update()

# ---- added for rendering (the .blend has no active camera and no usable light): camera, sun
cam_auto = bpy.data.cameras.new('AutoCamera')
cam_auto.lens = 50.0
cam_auto.sensor_width = 36.0
cam_auto.clip_end = 1000.0
ob_auto_camera = bpy.data.objects.new('AutoCamera', cam_auto)
scene.collection.objects.link(ob_auto_camera)
ob_auto_camera.location = (3.20128, -3.4921, 2.01968)
ob_auto_camera.rotation_euler = (1.09748, -7.21219e-08, 0.694738)
scene.camera = ob_auto_camera
light_auto_sun = bpy.data.lights.new('AutoSun', 'SUN')
light_auto_sun.energy = 3.0
light_auto_sun.angle = 0.0523599
ob_auto_sun = bpy.data.objects.new('AutoSun', light_auto_sun)
scene.collection.objects.link(ob_auto_sun)
ob_auto_sun.rotation_euler = (0.872665, 0.174533, 0.523599)
bpy.context.view_layer.update()
